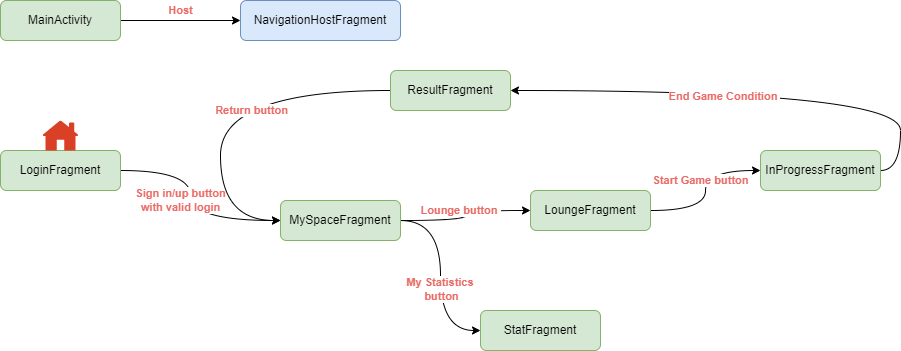

The diagram above was exported from draw.io. Its source (the exported page's mxGraphModel, read from the mxfile embedded in the PNG):
<mxGraphModel dx="724" dy="428" grid="1" gridSize="10" guides="1" tooltips="1" connect="1" arrows="1" fold="1" page="1" pageScale="1" pageWidth="1169" pageHeight="827" math="0" shadow="0">
  <root>
    <mxCell id="0" />
    <mxCell id="1" parent="0" />
    <mxCell id="FyOvoEIXfEl8xBocEN_9-9" style="edgeStyle=orthogonalEdgeStyle;rounded=0;orthogonalLoop=1;jettySize=auto;html=1;entryX=0;entryY=0.5;entryDx=0;entryDy=0;curved=1;" edge="1" parent="1" source="FyOvoEIXfEl8xBocEN_9-1" target="FyOvoEIXfEl8xBocEN_9-7">
      <mxGeometry relative="1" as="geometry" />
    </mxCell>
    <mxCell id="ADrFptRgRpdvb5rkF-1y-2" value="&lt;b&gt;Lounge button&amp;nbsp;&lt;/b&gt;" style="edgeLabel;html=1;align=center;verticalAlign=middle;resizable=0;points=[];fontColor=#EA6B66;" vertex="1" connectable="0" parent="FyOvoEIXfEl8xBocEN_9-9">
      <mxGeometry x="0.3132" y="-6" relative="1" as="geometry">
        <mxPoint x="-22" y="-6" as="offset" />
      </mxGeometry>
    </mxCell>
    <mxCell id="FyOvoEIXfEl8xBocEN_9-10" style="edgeStyle=orthogonalEdgeStyle;curved=1;rounded=0;orthogonalLoop=1;jettySize=auto;html=1;entryX=0;entryY=0.5;entryDx=0;entryDy=0;" edge="1" parent="1" source="FyOvoEIXfEl8xBocEN_9-1" target="FyOvoEIXfEl8xBocEN_9-3">
      <mxGeometry relative="1" as="geometry" />
    </mxCell>
    <mxCell id="ADrFptRgRpdvb5rkF-1y-1" value="&lt;b&gt;My Statistics&amp;nbsp;&lt;br&gt;button&lt;/b&gt;" style="edgeLabel;html=1;align=center;verticalAlign=middle;resizable=0;points=[];fontColor=#EA6B66;" vertex="1" connectable="0" parent="FyOvoEIXfEl8xBocEN_9-10">
      <mxGeometry x="0.1431" y="1" relative="1" as="geometry">
        <mxPoint as="offset" />
      </mxGeometry>
    </mxCell>
    <mxCell id="FyOvoEIXfEl8xBocEN_9-1" value="MySpaceFragment" style="rounded=1;whiteSpace=wrap;html=1;fontSize=12;glass=0;strokeWidth=1;shadow=0;fillColor=#d5e8d4;strokeColor=#82b366;" vertex="1" parent="1">
      <mxGeometry x="440" y="380" width="120" height="40" as="geometry" />
    </mxCell>
    <mxCell id="FyOvoEIXfEl8xBocEN_9-8" style="edgeStyle=orthogonalEdgeStyle;rounded=0;orthogonalLoop=1;jettySize=auto;html=1;curved=1;entryX=0;entryY=0.5;entryDx=0;entryDy=0;labelBorderColor=none;fontColor=#EA6B66;" edge="1" parent="1" source="FyOvoEIXfEl8xBocEN_9-2" target="FyOvoEIXfEl8xBocEN_9-1">
      <mxGeometry relative="1" as="geometry">
        <Array as="points">
          <mxPoint x="350" y="350" />
          <mxPoint x="350" y="400" />
        </Array>
      </mxGeometry>
    </mxCell>
    <mxCell id="FyOvoEIXfEl8xBocEN_9-18" value="&lt;b&gt;Sign in/up button&lt;br&gt;with valid login&lt;/b&gt;" style="edgeLabel;html=1;align=center;verticalAlign=middle;resizable=0;points=[];fontColor=#EA6B66;" vertex="1" connectable="0" parent="FyOvoEIXfEl8xBocEN_9-8">
      <mxGeometry x="-0.0744" y="-5" relative="1" as="geometry">
        <mxPoint x="-5" y="3" as="offset" />
      </mxGeometry>
    </mxCell>
    <mxCell id="FyOvoEIXfEl8xBocEN_9-2" value="LoginFragment" style="rounded=1;whiteSpace=wrap;html=1;fontSize=12;glass=0;strokeWidth=1;shadow=0;fillColor=#d5e8d4;strokeColor=#82b366;" vertex="1" parent="1">
      <mxGeometry x="160" y="330" width="120" height="40" as="geometry" />
    </mxCell>
    <mxCell id="FyOvoEIXfEl8xBocEN_9-3" value="StatFragment" style="rounded=1;whiteSpace=wrap;html=1;fontSize=12;glass=0;strokeWidth=1;shadow=0;fillColor=#d5e8d4;strokeColor=#82b366;" vertex="1" parent="1">
      <mxGeometry x="640" y="490" width="120" height="40" as="geometry" />
    </mxCell>
    <mxCell id="FyOvoEIXfEl8xBocEN_9-12" style="edgeStyle=orthogonalEdgeStyle;curved=1;rounded=0;orthogonalLoop=1;jettySize=auto;html=1;entryX=0;entryY=0.5;entryDx=0;entryDy=0;" edge="1" parent="1" source="FyOvoEIXfEl8xBocEN_9-7" target="FyOvoEIXfEl8xBocEN_9-11">
      <mxGeometry relative="1" as="geometry" />
    </mxCell>
    <mxCell id="ADrFptRgRpdvb5rkF-1y-3" value="&lt;b&gt;Start Game button&lt;/b&gt;" style="edgeLabel;html=1;align=center;verticalAlign=middle;resizable=0;points=[];fontColor=#EA6B66;" vertex="1" connectable="0" parent="FyOvoEIXfEl8xBocEN_9-12">
      <mxGeometry x="0.1345" y="5" relative="1" as="geometry">
        <mxPoint as="offset" />
      </mxGeometry>
    </mxCell>
    <mxCell id="FyOvoEIXfEl8xBocEN_9-7" value="LoungeFragment" style="rounded=1;whiteSpace=wrap;html=1;fontSize=12;glass=0;strokeWidth=1;shadow=0;fillColor=#d5e8d4;strokeColor=#82b366;" vertex="1" parent="1">
      <mxGeometry x="690" y="370" width="120" height="40" as="geometry" />
    </mxCell>
    <mxCell id="FyOvoEIXfEl8xBocEN_9-16" style="edgeStyle=orthogonalEdgeStyle;curved=1;rounded=0;orthogonalLoop=1;jettySize=auto;html=1;entryX=1;entryY=0.5;entryDx=0;entryDy=0;exitX=1;exitY=0.5;exitDx=0;exitDy=0;" edge="1" parent="1" source="FyOvoEIXfEl8xBocEN_9-11" target="FyOvoEIXfEl8xBocEN_9-13">
      <mxGeometry relative="1" as="geometry" />
    </mxCell>
    <mxCell id="ADrFptRgRpdvb5rkF-1y-4" value="&lt;b&gt;End Game Condition&amp;nbsp;&lt;/b&gt;" style="edgeLabel;html=1;align=center;verticalAlign=middle;resizable=0;points=[];fontColor=#EA6B66;" vertex="1" connectable="0" parent="FyOvoEIXfEl8xBocEN_9-16">
      <mxGeometry x="0.1291" y="6" relative="1" as="geometry">
        <mxPoint as="offset" />
      </mxGeometry>
    </mxCell>
    <mxCell id="FyOvoEIXfEl8xBocEN_9-11" value="InProgressFragment" style="rounded=1;whiteSpace=wrap;html=1;fontSize=12;glass=0;strokeWidth=1;shadow=0;fillColor=#d5e8d4;strokeColor=#82b366;" vertex="1" parent="1">
      <mxGeometry x="920" y="330" width="120" height="40" as="geometry" />
    </mxCell>
    <mxCell id="FyOvoEIXfEl8xBocEN_9-17" style="edgeStyle=orthogonalEdgeStyle;curved=1;rounded=0;orthogonalLoop=1;jettySize=auto;html=1;entryX=0;entryY=0.5;entryDx=0;entryDy=0;exitX=0;exitY=0.5;exitDx=0;exitDy=0;" edge="1" parent="1" source="FyOvoEIXfEl8xBocEN_9-13" target="FyOvoEIXfEl8xBocEN_9-1">
      <mxGeometry relative="1" as="geometry">
        <Array as="points">
          <mxPoint x="380" y="270" />
          <mxPoint x="380" y="400" />
        </Array>
      </mxGeometry>
    </mxCell>
    <mxCell id="ADrFptRgRpdvb5rkF-1y-5" value="&lt;b&gt;Return button&lt;/b&gt;" style="edgeLabel;html=1;align=center;verticalAlign=middle;resizable=0;points=[];fontColor=#EA6B66;" vertex="1" connectable="0" parent="FyOvoEIXfEl8xBocEN_9-17">
      <mxGeometry x="-0.3243" y="21" relative="1" as="geometry">
        <mxPoint x="-18" y="-1" as="offset" />
      </mxGeometry>
    </mxCell>
    <mxCell id="FyOvoEIXfEl8xBocEN_9-13" value="ResultFragment" style="rounded=1;whiteSpace=wrap;html=1;fontSize=12;glass=0;strokeWidth=1;shadow=0;fillColor=#d5e8d4;strokeColor=#82b366;" vertex="1" parent="1">
      <mxGeometry x="550" y="250" width="120" height="40" as="geometry" />
    </mxCell>
    <mxCell id="jKAeMFynKjkxTr1Q4Jni-3" style="edgeStyle=orthogonalEdgeStyle;curved=1;rounded=0;orthogonalLoop=1;jettySize=auto;html=1;labelBorderColor=none;fontColor=#EA6B66;" edge="1" parent="1" source="jKAeMFynKjkxTr1Q4Jni-1" target="jKAeMFynKjkxTr1Q4Jni-2">
      <mxGeometry relative="1" as="geometry" />
    </mxCell>
    <mxCell id="jKAeMFynKjkxTr1Q4Jni-4" value="&lt;b&gt;Host&lt;/b&gt;" style="edgeLabel;html=1;align=center;verticalAlign=middle;resizable=0;points=[];fontColor=#EA6B66;" vertex="1" connectable="0" parent="jKAeMFynKjkxTr1Q4Jni-3">
      <mxGeometry x="0.1649" y="-1" relative="1" as="geometry">
        <mxPoint x="-10" y="-11" as="offset" />
      </mxGeometry>
    </mxCell>
    <mxCell id="jKAeMFynKjkxTr1Q4Jni-1" value="MainActivity" style="rounded=1;whiteSpace=wrap;html=1;fontSize=12;glass=0;strokeWidth=1;shadow=0;fillColor=#d5e8d4;strokeColor=#82b366;" vertex="1" parent="1">
      <mxGeometry x="160" y="180" width="120" height="40" as="geometry" />
    </mxCell>
    <mxCell id="jKAeMFynKjkxTr1Q4Jni-2" value="NavigationHostFragment" style="rounded=1;whiteSpace=wrap;html=1;fontSize=12;glass=0;strokeWidth=1;shadow=0;fillColor=#dae8fc;strokeColor=#6c8ebf;" vertex="1" parent="1">
      <mxGeometry x="400" y="180" width="160" height="40" as="geometry" />
    </mxCell>
    <mxCell id="_X3YW244MXq23aWvVOiB-1" value="" style="sketch=0;pointerEvents=1;shadow=0;dashed=0;html=1;strokeColor=none;labelPosition=center;verticalLabelPosition=bottom;verticalAlign=top;outlineConnect=0;align=center;shape=mxgraph.office.concepts.home;fillColor=#DA4026;fontColor=#EA6B66;" vertex="1" parent="1">
      <mxGeometry x="202" y="300" width="36" height="30" as="geometry" />
    </mxCell>
  </root>
</mxGraphModel>